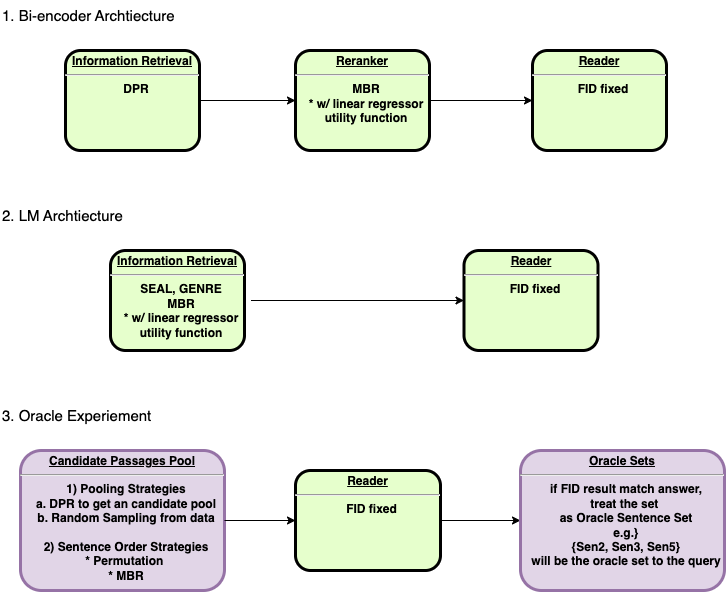

The diagram above was exported from draw.io. Its source (the exported page's mxGraphModel, read from the mxfile embedded in the PNG):
<mxGraphModel dx="946" dy="544" grid="1" gridSize="10" guides="1" tooltips="1" connect="1" arrows="1" fold="1" page="1" pageScale="1" pageWidth="826" pageHeight="1169" background="none" math="0" shadow="0">
  <root>
    <mxCell id="0" />
    <mxCell id="1" parent="0" />
    <mxCell id="_PLSZ536hDrQsVR57aRY-107" style="edgeStyle=orthogonalEdgeStyle;rounded=0;orthogonalLoop=1;jettySize=auto;html=1;exitX=1;exitY=0.5;exitDx=0;exitDy=0;entryX=0;entryY=0.5;entryDx=0;entryDy=0;fontSize=15;" edge="1" parent="1" source="6" target="_PLSZ536hDrQsVR57aRY-99">
      <mxGeometry relative="1" as="geometry" />
    </mxCell>
    <mxCell id="6" value="&lt;p style=&quot;margin: 4px 0px 0px; text-decoration: underline;&quot;&gt;&lt;strong&gt;Information Retrieval&lt;br&gt;&lt;/strong&gt;&lt;/p&gt;&lt;hr&gt;&lt;p style=&quot;margin: 0px; margin-left: 8px;&quot;&gt;DPR&lt;/p&gt;" style="verticalAlign=middle;align=center;overflow=fill;fontSize=12;fontFamily=Helvetica;html=1;rounded=1;fontStyle=1;strokeWidth=3;fillColor=#E6FFCC" parent="1" vertex="1">
      <mxGeometry x="105" y="90" width="134" height="100" as="geometry" />
    </mxCell>
    <mxCell id="66" value="" style="edgeStyle=elbowEdgeStyle;elbow=vertical;entryX=0.25;entryY=1;strokeColor=#990000;strokeWidth=2" parent="1" edge="1">
      <mxGeometry width="100" height="100" relative="1" as="geometry">
        <mxPoint x="415" y="186" as="sourcePoint" />
        <mxPoint x="415" y="165" as="targetPoint" />
      </mxGeometry>
    </mxCell>
    <mxCell id="_PLSZ536hDrQsVR57aRY-96" value="&lt;font style=&quot;font-size: 15px;&quot;&gt;1. Bi-encoder Archtiecture&lt;/font&gt;" style="text;html=1;align=left;verticalAlign=middle;resizable=0;points=[];autosize=1;strokeColor=none;fillColor=none;" vertex="1" parent="1">
      <mxGeometry x="40" y="40" width="200" height="30" as="geometry" />
    </mxCell>
    <mxCell id="_PLSZ536hDrQsVR57aRY-108" style="edgeStyle=orthogonalEdgeStyle;rounded=0;orthogonalLoop=1;jettySize=auto;html=1;exitX=1;exitY=0.5;exitDx=0;exitDy=0;entryX=0;entryY=0.5;entryDx=0;entryDy=0;fontSize=15;" edge="1" parent="1" source="_PLSZ536hDrQsVR57aRY-99" target="_PLSZ536hDrQsVR57aRY-100">
      <mxGeometry relative="1" as="geometry" />
    </mxCell>
    <mxCell id="_PLSZ536hDrQsVR57aRY-99" value="&lt;p style=&quot;margin: 4px 0px 0px; text-decoration: underline;&quot;&gt;Reranker&lt;/p&gt;&lt;hr&gt;&lt;p style=&quot;margin: 0px; margin-left: 8px;&quot;&gt;MBR&lt;/p&gt;&lt;p style=&quot;margin: 0px; margin-left: 8px;&quot;&gt;* w/ linear regressor&lt;/p&gt;&lt;p style=&quot;margin: 0px; margin-left: 8px;&quot;&gt;utility function&lt;/p&gt;" style="verticalAlign=middle;align=center;overflow=fill;fontSize=12;fontFamily=Helvetica;html=1;rounded=1;fontStyle=1;strokeWidth=3;fillColor=#E6FFCC" vertex="1" parent="1">
      <mxGeometry x="335" y="90" width="134" height="100" as="geometry" />
    </mxCell>
    <mxCell id="_PLSZ536hDrQsVR57aRY-100" value="&lt;p style=&quot;margin: 4px 0px 0px; text-decoration: underline;&quot;&gt;Reader&lt;/p&gt;&lt;hr&gt;&lt;p style=&quot;margin: 0px; margin-left: 8px;&quot;&gt;FID fixed&lt;/p&gt;" style="verticalAlign=middle;align=center;overflow=fill;fontSize=12;fontFamily=Helvetica;html=1;rounded=1;fontStyle=1;strokeWidth=3;fillColor=#E6FFCC" vertex="1" parent="1">
      <mxGeometry x="572" y="90" width="134" height="100" as="geometry" />
    </mxCell>
    <mxCell id="_PLSZ536hDrQsVR57aRY-146" value="&lt;p style=&quot;margin: 4px 0px 0px; text-decoration: underline;&quot;&gt;&lt;strong&gt;Information Retrieval&lt;br&gt;&lt;/strong&gt;&lt;/p&gt;&lt;hr&gt;&lt;p style=&quot;margin: 0px; margin-left: 8px;&quot;&gt;SEAL, GENRE&lt;/p&gt;&lt;p style=&quot;margin: 0px 0px 0px 8px;&quot;&gt;MBR&lt;/p&gt;&lt;p style=&quot;margin: 0px 0px 0px 8px;&quot;&gt;* w/ linear regressor&lt;/p&gt;&lt;p style=&quot;margin: 0px 0px 0px 8px;&quot;&gt;utility function&lt;/p&gt;" style="verticalAlign=middle;align=center;overflow=fill;fontSize=12;fontFamily=Helvetica;html=1;rounded=1;fontStyle=1;strokeWidth=3;fillColor=#E6FFCC" vertex="1" parent="1">
      <mxGeometry x="150" y="290" width="134" height="100" as="geometry" />
    </mxCell>
    <mxCell id="_PLSZ536hDrQsVR57aRY-148" value="&lt;font style=&quot;font-size: 15px;&quot;&gt;2. LM Archtiecture&lt;/font&gt;" style="text;html=1;align=left;verticalAlign=middle;resizable=0;points=[];autosize=1;strokeColor=none;fillColor=none;" vertex="1" parent="1">
      <mxGeometry x="40" y="240" width="140" height="30" as="geometry" />
    </mxCell>
    <mxCell id="_PLSZ536hDrQsVR57aRY-149" style="edgeStyle=orthogonalEdgeStyle;rounded=0;orthogonalLoop=1;jettySize=auto;html=1;entryX=0;entryY=0.5;entryDx=0;entryDy=0;fontSize=15;" edge="1" target="_PLSZ536hDrQsVR57aRY-151" parent="1">
      <mxGeometry relative="1" as="geometry">
        <mxPoint x="290.5" y="340" as="sourcePoint" />
      </mxGeometry>
    </mxCell>
    <mxCell id="_PLSZ536hDrQsVR57aRY-151" value="&lt;p style=&quot;margin: 4px 0px 0px; text-decoration: underline;&quot;&gt;Reader&lt;/p&gt;&lt;hr&gt;&lt;p style=&quot;margin: 0px; margin-left: 8px;&quot;&gt;FID fixed&lt;br&gt;&lt;/p&gt;" style="verticalAlign=middle;align=center;overflow=fill;fontSize=12;fontFamily=Helvetica;html=1;rounded=1;fontStyle=1;strokeWidth=3;fillColor=#E6FFCC" vertex="1" parent="1">
      <mxGeometry x="503.5" y="290" width="134" height="100" as="geometry" />
    </mxCell>
    <mxCell id="_PLSZ536hDrQsVR57aRY-152" value="&lt;p style=&quot;margin: 4px 0px 0px; text-decoration: underline;&quot;&gt;&lt;strong&gt;Candidate Passages Pool&lt;/strong&gt;&lt;/p&gt;&lt;hr&gt;&lt;p style=&quot;margin: 0px; margin-left: 8px;&quot;&gt;1) Pooling Strategies&lt;/p&gt;&lt;p style=&quot;margin: 0px; margin-left: 8px;&quot;&gt;a. DPR to get an candidate pool&lt;/p&gt;&lt;p style=&quot;margin: 0px; margin-left: 8px;&quot;&gt;b. Random Sampling from data&lt;/p&gt;&lt;p style=&quot;margin: 0px; margin-left: 8px;&quot;&gt;&lt;br&gt;&lt;/p&gt;&lt;p style=&quot;margin: 0px; margin-left: 8px;&quot;&gt;2) Sentence Order Strategies&lt;/p&gt;&lt;p style=&quot;margin: 0px; margin-left: 8px;&quot;&gt;* Permutation&amp;nbsp;&lt;/p&gt;&lt;p style=&quot;margin: 0px; margin-left: 8px;&quot;&gt;* MBR&lt;/p&gt;&lt;p style=&quot;margin: 0px; margin-left: 8px;&quot;&gt;&lt;br&gt;&lt;/p&gt;" style="verticalAlign=middle;align=center;overflow=fill;fontSize=12;fontFamily=Helvetica;html=1;rounded=1;fontStyle=1;strokeWidth=3;fillColor=#e1d5e7;strokeColor=#9673a6;" vertex="1" parent="1">
      <mxGeometry x="60" y="490" width="204" height="140" as="geometry" />
    </mxCell>
    <mxCell id="_PLSZ536hDrQsVR57aRY-153" value="&lt;font style=&quot;font-size: 15px;&quot;&gt;3. Oracle Experiement&lt;/font&gt;" style="text;html=1;align=left;verticalAlign=middle;resizable=0;points=[];autosize=1;strokeColor=none;fillColor=none;" vertex="1" parent="1">
      <mxGeometry x="40" y="440" width="170" height="30" as="geometry" />
    </mxCell>
    <mxCell id="_PLSZ536hDrQsVR57aRY-154" style="edgeStyle=orthogonalEdgeStyle;rounded=0;orthogonalLoop=1;jettySize=auto;html=1;entryX=0;entryY=0.5;entryDx=0;entryDy=0;fontSize=15;" edge="1" target="_PLSZ536hDrQsVR57aRY-155" parent="1" source="_PLSZ536hDrQsVR57aRY-152">
      <mxGeometry relative="1" as="geometry">
        <mxPoint x="290" y="560" as="sourcePoint" />
      </mxGeometry>
    </mxCell>
    <mxCell id="_PLSZ536hDrQsVR57aRY-164" value="" style="edgeStyle=orthogonalEdgeStyle;rounded=0;orthogonalLoop=1;jettySize=auto;html=1;fontSize=15;" edge="1" parent="1" source="_PLSZ536hDrQsVR57aRY-155" target="_PLSZ536hDrQsVR57aRY-162">
      <mxGeometry relative="1" as="geometry" />
    </mxCell>
    <mxCell id="_PLSZ536hDrQsVR57aRY-155" value="&lt;p style=&quot;margin: 4px 0px 0px; text-decoration: underline;&quot;&gt;Reader&lt;/p&gt;&lt;hr&gt;&lt;p style=&quot;margin: 0px; margin-left: 8px;&quot;&gt;FID fixed&lt;br&gt;&lt;/p&gt;" style="verticalAlign=middle;align=center;overflow=fill;fontSize=12;fontFamily=Helvetica;html=1;rounded=1;fontStyle=1;strokeWidth=3;fillColor=#E6FFCC" vertex="1" parent="1">
      <mxGeometry x="335" y="510" width="145" height="100" as="geometry" />
    </mxCell>
    <mxCell id="_PLSZ536hDrQsVR57aRY-162" value="&lt;p style=&quot;margin: 4px 0px 0px; text-decoration: underline;&quot;&gt;&lt;strong&gt;Oracle Sets&lt;/strong&gt;&lt;/p&gt;&lt;hr&gt;&lt;p style=&quot;margin: 0px; margin-left: 8px;&quot;&gt;if FID result match answer,&lt;/p&gt;&lt;p style=&quot;margin: 0px; margin-left: 8px;&quot;&gt;treat the set&amp;nbsp;&lt;/p&gt;&lt;p style=&quot;margin: 0px; margin-left: 8px;&quot;&gt;as Oracle Sentence Set&lt;/p&gt;&lt;p style=&quot;margin: 0px; margin-left: 8px;&quot;&gt;e.g.}&lt;/p&gt;&lt;p style=&quot;margin: 0px; margin-left: 8px;&quot;&gt;{Sen2, Sen3, Sen5}&lt;/p&gt;&lt;p style=&quot;margin: 0px; margin-left: 8px;&quot;&gt;will be the oracle set to the query&lt;/p&gt;&lt;p style=&quot;margin: 0px; margin-left: 8px;&quot;&gt;&lt;br&gt;&lt;/p&gt;" style="verticalAlign=middle;align=center;overflow=fill;fontSize=12;fontFamily=Helvetica;html=1;rounded=1;fontStyle=1;strokeWidth=3;fillColor=#e1d5e7;strokeColor=#9673a6;" vertex="1" parent="1">
      <mxGeometry x="560" y="490" width="204" height="140" as="geometry" />
    </mxCell>
  </root>
</mxGraphModel>